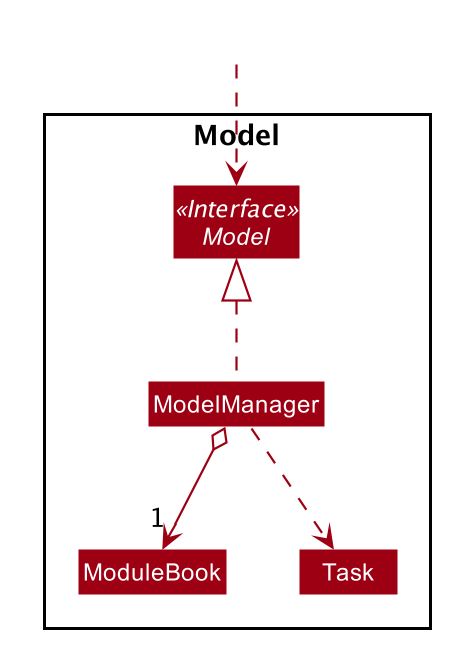

The diagram above was rendered by PlantUML. Its source (embedded in the PNG):
@startuml








skinparam BackgroundColor #FFFFFFF

skinparam Shadowing false

skinparam Class {
    FontColor #FFFFFF
    BorderThickness 1
    BorderColor #FFFFFF
    StereotypeFontColor #FFFFFF
    FontName Arial
}

skinparam Actor {
    BorderColor #000000
    Color #000000
    FontName Arial
}

skinparam Sequence {
    MessageAlign center
    BoxFontSize 15
    BoxPadding 0
    BoxFontColor #FFFFFF
    FontName Arial
}

skinparam Participant {
    FontColor #FFFFFFF
    Padding 20
}

skinparam MinClassWidth 50
skinparam ParticipantPadding 10
skinparam Shadowing false
skinparam DefaultTextAlignment center
skinparam packageStyle Rectangle

hide footbox
hide members
hide circle
skinparam arrowThickness 1.1
skinparam arrowColor #9D0012
skinparam classBackgroundColor #9D0012

Package Model <<Rectangle>> {
Interface Model <<Interface>>
Class ModelManager
Class ModuleBook
Class Task
}

Class HiddenOutside #FFFFFF
HiddenOutside ..> Model
ModelManager .up.|> Model
ModelManager o--> "1" ModuleBook
ModelManager ..> Task

@enduml